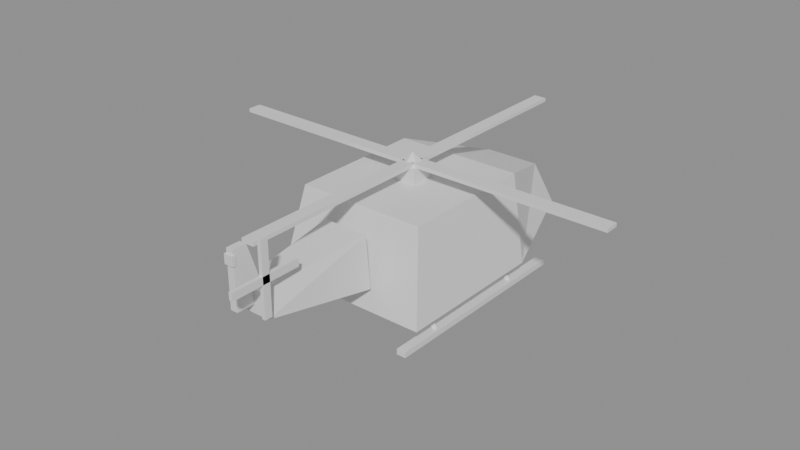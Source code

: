 # Source: helicopter.blend  (saved by Blender 5.2.44; exported with 4.5.12 LTS)
import bpy
from mathutils import Matrix  # noqa: F401  (used for matrix-valued properties, if any)

bpy.ops.wm.read_factory_settings(use_empty=True)
scene = bpy.context.scene
scene.name = 'Scene'

# ---- materials (node trees are filled in below, after node groups)
mat_paint = bpy.data.materials.new('paint')
mat_paint.diffuse_color = (0.75, 0.15, 0.12, 1.0)
mat_glass = bpy.data.materials.new('glass')
mat_glass.diffuse_color = (0.06, 0.08, 0.1, 1.0)
mat_trim = bpy.data.materials.new('trim')
mat_trim.diffuse_color = (0.18, 0.18, 0.2, 1.0)
mat_headlight = bpy.data.materials.new('headlight')
mat_headlight.diffuse_color = (1.0, 0.95, 0.7, 1.0)
mat_taillight = bpy.data.materials.new('taillight')
mat_taillight.diffuse_color = (0.9, 0.08, 0.08, 1.0)
mat_metal = bpy.data.materials.new('metal')
mat_metal.diffuse_color = (0.55, 0.55, 0.6, 1.0)

# ---- material node trees
mat_paint.use_nodes = True; mat_paint.node_tree.nodes.clear()
_N = mat_paint.node_tree.nodes; _L = mat_paint.node_tree.links
n0 = _N.new('ShaderNodeBsdfPrincipled'); n0.name = 'Principled BSDF'; n0.location = (-200, 100)
n0.inputs[10].default_value = 0.005
n1 = _N.new('ShaderNodeOutputMaterial'); n1.name = 'Material Output'; n1.location = (200, 100)
_L.new(n0.outputs[0], n1.inputs[0])
n1.is_active_output = True
mat_glass.use_nodes = True; mat_glass.node_tree.nodes.clear()
_N = mat_glass.node_tree.nodes; _L = mat_glass.node_tree.links
n0 = _N.new('ShaderNodeBsdfPrincipled'); n0.name = 'Principled BSDF'; n0.location = (-200, 100)
n0.inputs[10].default_value = 0.005
n1 = _N.new('ShaderNodeOutputMaterial'); n1.name = 'Material Output'; n1.location = (200, 100)
_L.new(n0.outputs[0], n1.inputs[0])
n1.is_active_output = True
mat_trim.use_nodes = True; mat_trim.node_tree.nodes.clear()
_N = mat_trim.node_tree.nodes; _L = mat_trim.node_tree.links
n0 = _N.new('ShaderNodeBsdfPrincipled'); n0.name = 'Principled BSDF'; n0.location = (-200, 100)
n0.inputs[10].default_value = 0.005
n1 = _N.new('ShaderNodeOutputMaterial'); n1.name = 'Material Output'; n1.location = (200, 100)
_L.new(n0.outputs[0], n1.inputs[0])
n1.is_active_output = True
mat_headlight.use_nodes = True; mat_headlight.node_tree.nodes.clear()
_N = mat_headlight.node_tree.nodes; _L = mat_headlight.node_tree.links
n0 = _N.new('ShaderNodeBsdfPrincipled'); n0.name = 'Principled BSDF'; n0.location = (-200, 100)
n0.inputs[10].default_value = 0.005
n1 = _N.new('ShaderNodeOutputMaterial'); n1.name = 'Material Output'; n1.location = (200, 100)
_L.new(n0.outputs[0], n1.inputs[0])
n1.is_active_output = True
mat_taillight.use_nodes = True; mat_taillight.node_tree.nodes.clear()
_N = mat_taillight.node_tree.nodes; _L = mat_taillight.node_tree.links
n0 = _N.new('ShaderNodeBsdfPrincipled'); n0.name = 'Principled BSDF'; n0.location = (-200, 100)
n0.inputs[10].default_value = 0.005
n1 = _N.new('ShaderNodeOutputMaterial'); n1.name = 'Material Output'; n1.location = (200, 100)
_L.new(n0.outputs[0], n1.inputs[0])
n1.is_active_output = True
mat_metal.use_nodes = True; mat_metal.node_tree.nodes.clear()
_N = mat_metal.node_tree.nodes; _L = mat_metal.node_tree.links
n0 = _N.new('ShaderNodeBsdfPrincipled'); n0.name = 'Principled BSDF'; n0.location = (-200, 100)
n0.inputs[10].default_value = 0.005
n1 = _N.new('ShaderNodeOutputMaterial'); n1.name = 'Material Output'; n1.location = (200, 100)
_L.new(n0.outputs[0], n1.inputs[0])
n1.is_active_output = True

# ---- meshes
me_body = bpy.data.meshes.new('Body')
me_body.from_pydata([(-0.85, -0.8, -0.45), (0.85, -0.8, -0.45), (0.85, 0.9, -0.45), (-0.85, 0.9, -0.45), (-0.7, -0.6, 0.5), (0.7, -0.6, 0.5), (0.7, 0.9, 0.5), (-0.7, 0.9, 0.5), (-0.85, 0.9, -0.45), (0.85, 0.9, -0.45), (0.45, 2.05, -0.3), (-0.45, 2.05, -0.3), (-0.7, 0.9, 0.5), (0.7, 0.9, 0.5), (0.3, 1.9, 0.15), (-0.3, 1.9, 0.15), (-0.2, -2.0, 0.0), (0.2, -2.0, 0.0), (0.3, -0.8, -0.2), (-0.3, -0.8, -0.2), (-0.12, -2.0, 0.25), (0.12, -2.0, 0.25), (0.25, -0.8, 0.35), (-0.25, -0.8, 0.35), (-0.04, -2.2, 0.1), (0.04, -2.2, 0.1), (0.04, -1.85, 0.1), (-0.04, -1.85, 0.1), (-0.04, -2.2, 0.7), (0.04, -2.2, 0.7), (0.04, -2.05, 0.7), (-0.04, -2.05, 0.7), (-0.12, 0.05, 0.5), (0.12, 0.05, 0.5), (0.12, 0.3, 0.5), (-0.12, 0.3, 0.5), (-0.12, 0.05, 0.66), (0.12, 0.05, 0.66), (0.12, 0.3, 0.66), (-0.12, 0.3, 0.66), (0.7, -0.9, -0.7), (0.8, -0.9, -0.7), (0.8, 1.4, -0.7), (0.7, 1.4, -0.7), (0.7, -0.9, -0.64), (0.8, -0.9, -0.64), (0.8, 1.4, -0.64), (0.7, 1.4, -0.64), (0.7751, -0.4, -0.6336), (0.6251, -0.4, -0.4036), (0.75, -0.43, -0.65), (0.6, -0.43, -0.42), (0.7249, -0.4, -0.6664), (0.5749, -0.4, -0.4364), (0.75, -0.37, -0.65), (0.6, -0.37, -0.42), (0.7751, 0.8, -0.6336), (0.6251, 0.8, -0.4036), (0.75, 0.77, -0.65), (0.6, 0.77, -0.42), (0.7249, 0.8, -0.6664), (0.5749, 0.8, -0.4364), (0.75, 0.83, -0.65), (0.6, 0.83, -0.42), (-0.8, -0.9, -0.7), (-0.7, -0.9, -0.7), (-0.7, 1.4, -0.7), (-0.8, 1.4, -0.7), (-0.8, -0.9, -0.64), (-0.7, -0.9, -0.64), (-0.7, 1.4, -0.64), (-0.8, 1.4, -0.64), (-0.7751, -0.4, -0.6336), (-0.6251, -0.4, -0.4036), (-0.75, -0.37, -0.65), (-0.6, -0.37, -0.42), (-0.7249, -0.4, -0.6664), (-0.5749, -0.4, -0.4364), (-0.75, -0.43, -0.65), (-0.6, -0.43, -0.42), (-0.7751, 0.8, -0.6336), (-0.6251, 0.8, -0.4036), (-0.75, 0.83, -0.65), (-0.6, 0.83, -0.42), (-0.7249, 0.8, -0.6664), (-0.5749, 0.8, -0.4364), (-0.75, 0.77, -0.65), (-0.6, 0.77, -0.42), (0.15, 1.9, -0.3), (0.35, 1.9, -0.3), (0.35, 1.95, -0.3), (0.15, 1.95, -0.3), (0.15, 1.9, -0.15), (0.35, 1.9, -0.15), (0.35, 1.95, -0.15), (0.15, 1.95, -0.15), (-0.35, 1.9, -0.3), (-0.15, 1.9, -0.3), (-0.15, 1.95, -0.3), (-0.35, 1.95, -0.3), (-0.35, 1.9, -0.15), (-0.15, 1.9, -0.15), (-0.15, 1.95, -0.15), (-0.35, 1.95, -0.15), (-0.05, -2.22, 0.55), (0.05, -2.22, 0.55), (0.05, -2.18, 0.55), (-0.05, -2.18, 0.55), (-0.05, -2.22, 0.65), (0.05, -2.22, 0.65), (0.05, -2.18, 0.65), (-0.05, -2.18, 0.65)], [], [(0, 3, 2, 1), (4, 5, 6, 7), (0, 1, 5, 4), (1, 2, 6, 5), (2, 3, 7, 6), (3, 0, 4, 7), (8, 11, 10, 9), (12, 13, 14, 15), (8, 9, 13, 12), (9, 10, 14, 13), (10, 11, 15, 14), (11, 8, 12, 15), (16, 19, 18, 17), (20, 21, 22, 23), (16, 17, 21, 20), (17, 18, 22, 21), (18, 19, 23, 22), (19, 16, 20, 23), (24, 27, 26, 25), (28, 29, 30, 31), (24, 25, 29, 28), (25, 26, 30, 29), (26, 27, 31, 30), (27, 24, 28, 31), (32, 35, 34, 33), (36, 37, 38, 39), (32, 33, 37, 36), (33, 34, 38, 37), (34, 35, 39, 38), (35, 32, 36, 39), (40, 43, 42, 41), (44, 45, 46, 47), (40, 41, 45, 44), (41, 42, 46, 45), (42, 43, 47, 46), (43, 40, 44, 47), (48, 49, 51, 50), (50, 51, 53, 52), (51, 49, 55, 53), (52, 53, 55, 54), (54, 55, 49, 48), (48, 50, 52, 54), (56, 57, 59, 58), (58, 59, 61, 60), (59, 57, 63, 61), (60, 61, 63, 62), (62, 63, 57, 56), (56, 58, 60, 62), (64, 67, 66, 65), (68, 69, 70, 71), (64, 65, 69, 68), (65, 66, 70, 69), (66, 67, 71, 70), (67, 64, 68, 71), (72, 73, 75, 74), (74, 75, 77, 76), (75, 73, 79, 77), (76, 77, 79, 78), (78, 79, 73, 72), (72, 74, 76, 78), (80, 81, 83, 82), (82, 83, 85, 84), (83, 81, 87, 85), (84, 85, 87, 86), (86, 87, 81, 80), (80, 82, 84, 86), (88, 91, 90, 89), (92, 93, 94, 95), (88, 89, 93, 92), (89, 90, 94, 93), (90, 91, 95, 94), (91, 88, 92, 95), (96, 99, 98, 97), (100, 101, 102, 103), (96, 97, 101, 100), (97, 98, 102, 101), (98, 99, 103, 102), (99, 96, 100, 103), (104, 107, 106, 105), (108, 109, 110, 111), (104, 105, 109, 108), (105, 106, 110, 109), (106, 107, 111, 110), (107, 104, 108, 111)])
me_body.polygons.foreach_set('material_index', [0, 0, 0, 0, 0, 0, 1, 1, 1, 1, 1, 1, 0, 0, 0, 0, 0, 0, 0, 0, 0, 0, 0, 0, 2, 2, 2, 2, 2, 2, 2, 2, 2, 2, 2, 2, 2, 2, 2, 2, 2, 2, 2, 2, 2, 2, 2, 2, 2, 2, 2, 2, 2, 2, 2, 2, 2, 2, 2, 2, 2, 2, 2, 2, 2, 2, 3, 3, 3, 3, 3, 3, 3, 3, 3, 3, 3, 3, 4, 4, 4, 4, 4, 4])
_uv = me_body.uv_layers.new(name='UVMap')
_uv.uv.foreach_set('vector', [0.0, 0.0, 0.0, 0.0, 0.0, 0.0, 0.0, 0.0, 0.0, 0.0, 0.0, 0.0, 0.0, 0.0, 0.0, 0.0, 0.0, 0.0, 0.0, 0.0, 0.0, 0.0, 0.0, 0.0, 0.0, 0.0, 0.0, 0.0, 0.0, 0.0, 0.0, 0.0, 0.0, 0.0, 0.0, 0.0, 0.0, 0.0, 0.0, 0.0, 0.0, 0.0, 0.0, 0.0, 0.0, 0.0, 0.0, 0.0, 0.0, 0.0, 0.0, 0.0, 0.0, 0.0, 0.0, 0.0, 0.0, 0.0, 0.0, 0.0, 0.0, 0.0, 0.0, 0.0, 0.0, 0.0, 0.0, 0.0, 0.0, 0.0, 0.0, 0.0, 0.0, 0.0, 0.0, 0.0, 0.0, 0.0, 0.0, 0.0, 0.0, 0.0, 0.0, 0.0, 0.0, 0.0, 0.0, 0.0, 0.0, 0.0, 0.0, 0.0, 0.0, 0.0, 0.0, 0.0, 0.0, 0.0, 0.0, 0.0, 0.0, 0.0, 0.0, 0.0, 0.0, 0.0, 0.0, 0.0, 0.0, 0.0, 0.0, 0.0, 0.0, 0.0, 0.0, 0.0, 0.0, 0.0, 0.0, 0.0, 0.0, 0.0, 0.0, 0.0, 0.0, 0.0, 0.0, 0.0, 0.0, 0.0, 0.0, 0.0, 0.0, 0.0, 0.0, 0.0, 0.0, 0.0, 0.0, 0.0, 0.0, 0.0, 0.0, 0.0, 0.0, 0.0, 0.0, 0.0, 0.0, 0.0, 0.0, 0.0, 0.0, 0.0, 0.0, 0.0, 0.0, 0.0, 0.0, 0.0, 0.0, 0.0, 0.0, 0.0, 0.0, 0.0, 0.0, 0.0, 0.0, 0.0, 0.0, 0.0, 0.0, 0.0, 0.0, 0.0, 0.0, 0.0, 0.0, 0.0, 0.0, 0.0, 0.0, 0.0, 0.0, 0.0, 0.0, 0.0, 0.0, 0.0, 0.0, 0.0, 0.0, 0.0, 0.0, 0.0, 0.0, 0.0, 0.0, 0.0, 0.0, 0.0, 0.0, 0.0, 0.0, 0.0, 0.0, 0.0, 0.0, 0.0, 0.0, 0.0, 0.0, 0.0, 0.0, 0.0, 0.0, 0.0, 0.0, 0.0, 0.0, 0.0, 0.0, 0.0, 0.0, 0.0, 0.0, 0.0, 0.0, 0.0, 0.0, 0.0, 0.0, 0.0, 0.0, 0.0, 0.0, 0.0, 0.0, 0.0, 0.0, 0.0, 0.0, 0.0, 0.0, 0.0, 0.0, 0.0, 0.0, 0.0, 0.0, 0.0, 0.0, 0.0, 0.0, 0.0, 0.0, 0.0, 0.0, 0.0, 0.0, 0.0, 0.0, 0.0, 0.0, 0.0, 0.0, 0.0, 0.0, 0.0, 0.0, 0.0, 0.0, 0.0, 0.0, 0.0, 0.0, 0.0, 0.0, 0.0, 0.0, 0.0, 0.0, 0.0, 0.0, 0.0, 0.0, 0.0, 1.0, 0.5, 1.0, 1.0, 0.75, 1.0, 0.75, 0.5, 0.75, 0.5, 0.75, 1.0, 0.5, 1.0, 0.5, 0.5, 0.49, 0.25, 0.25, 0.49, 0.01, 0.25, 0.25, 0.01, 0.5, 0.5, 0.5, 1.0, 0.25, 1.0, 0.25, 0.5, 0.25, 0.5, 0.25, 1.0, 0.0, 1.0, 0.0, 0.5, 0.75, 0.49, 0.99, 0.25, 0.75, 0.01, 0.51, 0.25, 1.0, 0.5, 1.0, 1.0, 0.75, 1.0, 0.75, 0.5, 0.75, 0.5, 0.75, 1.0, 0.5, 1.0, 0.5, 0.5, 0.49, 0.25, 0.25, 0.49, 0.01, 0.25, 0.25, 0.01, 0.5, 0.5, 0.5, 1.0, 0.25, 1.0, 0.25, 0.5, 0.25, 0.5, 0.25, 1.0, 0.0, 1.0, 0.0, 0.5, 0.75, 0.49, 0.99, 0.25, 0.75, 0.01, 0.51, 0.25, 0.0, 0.0, 0.0, 0.0, 0.0, 0.0, 0.0, 0.0, 0.0, 0.0, 0.0, 0.0, 0.0, 0.0, 0.0, 0.0, 0.0, 0.0, 0.0, 0.0, 0.0, 0.0, 0.0, 0.0, 0.0, 0.0, 0.0, 0.0, 0.0, 0.0, 0.0, 0.0, 0.0, 0.0, 0.0, 0.0, 0.0, 0.0, 0.0, 0.0, 0.0, 0.0, 0.0, 0.0, 0.0, 0.0, 0.0, 0.0, 1.0, 0.5, 1.0, 1.0, 0.75, 1.0, 0.75, 0.5, 0.75, 0.5, 0.75, 1.0, 0.5, 1.0, 0.5, 0.5, 0.49, 0.25, 0.25, 0.49, 0.01, 0.25, 0.25, 0.01, 0.5, 0.5, 0.5, 1.0, 0.25, 1.0, 0.25, 0.5, 0.25, 0.5, 0.25, 1.0, 0.0, 1.0, 0.0, 0.5, 0.75, 0.49, 0.99, 0.25, 0.75, 0.01, 0.51, 0.25, 1.0, 0.5, 1.0, 1.0, 0.75, 1.0, 0.75, 0.5, 0.75, 0.5, 0.75, 1.0, 0.5, 1.0, 0.5, 0.5, 0.49, 0.25, 0.25, 0.49, 0.01, 0.25, 0.25, 0.01, 0.5, 0.5, 0.5, 1.0, 0.25, 1.0, 0.25, 0.5, 0.25, 0.5, 0.25, 1.0, 0.0, 1.0, 0.0, 0.5, 0.75, 0.49, 0.99, 0.25, 0.75, 0.01, 0.51, 0.25, 0.0, 0.0, 0.0, 0.0, 0.0, 0.0, 0.0, 0.0, 0.0, 0.0, 0.0, 0.0, 0.0, 0.0, 0.0, 0.0, 0.0, 0.0, 0.0, 0.0, 0.0, 0.0, 0.0, 0.0, 0.0, 0.0, 0.0, 0.0, 0.0, 0.0, 0.0, 0.0, 0.0, 0.0, 0.0, 0.0, 0.0, 0.0, 0.0, 0.0, 0.0, 0.0, 0.0, 0.0, 0.0, 0.0, 0.0, 0.0, 0.0, 0.0, 0.0, 0.0, 0.0, 0.0, 0.0, 0.0, 0.0, 0.0, 0.0, 0.0, 0.0, 0.0, 0.0, 0.0, 0.0, 0.0, 0.0, 0.0, 0.0, 0.0, 0.0, 0.0, 0.0, 0.0, 0.0, 0.0, 0.0, 0.0, 0.0, 0.0, 0.0, 0.0, 0.0, 0.0, 0.0, 0.0, 0.0, 0.0, 0.0, 0.0, 0.0, 0.0, 0.0, 0.0, 0.0, 0.0, 0.0, 0.0, 0.0, 0.0, 0.0, 0.0, 0.0, 0.0, 0.0, 0.0, 0.0, 0.0, 0.0, 0.0, 0.0, 0.0, 0.0, 0.0, 0.0, 0.0, 0.0, 0.0, 0.0, 0.0, 0.0, 0.0, 0.0, 0.0, 0.0, 0.0, 0.0, 0.0, 0.0, 0.0, 0.0, 0.0, 0.0, 0.0, 0.0, 0.0, 0.0, 0.0, 0.0, 0.0, 0.0, 0.0, 0.0, 0.0])
me_body.materials.append(mat_paint)
me_body.materials.append(mat_glass)
me_body.materials.append(mat_trim)
me_body.materials.append(mat_headlight)
me_body.materials.append(mat_taillight)
me_body.update()
me_wheel_tail = bpy.data.meshes.new('Wheel_tail')
me_wheel_tail.from_pydata([(-0.02, -0.38, -0.04), (0.02, -0.38, -0.04), (0.02, 0.38, -0.04), (-0.02, 0.38, -0.04), (-0.02, -0.38, 0.04), (0.02, -0.38, 0.04), (0.02, 0.38, 0.04), (-0.02, 0.38, 0.04), (-0.02, -0.04, -0.38), (0.02, -0.04, -0.38), (0.02, 0.04, -0.38), (-0.02, 0.04, -0.38), (-0.02, -0.04, 0.38), (0.02, -0.04, 0.38), (0.02, 0.04, 0.38), (-0.02, 0.04, 0.38)], [], [(0, 3, 2, 1), (4, 5, 6, 7), (0, 1, 5, 4), (1, 2, 6, 5), (2, 3, 7, 6), (3, 0, 4, 7), (8, 11, 10, 9), (12, 13, 14, 15), (8, 9, 13, 12), (9, 10, 14, 13), (10, 11, 15, 14), (11, 8, 12, 15)])
me_wheel_tail.materials.append(mat_trim)
me_wheel_tail.update()
me_rotor_main = bpy.data.meshes.new('Rotor_main')
me_rotor_main.from_pydata([(-2.2, -0.075, -0.02), (2.2, -0.075, -0.02), (2.2, 0.075, -0.02), (-2.2, 0.075, -0.02), (-2.2, -0.075, 0.02), (2.2, -0.075, 0.02), (2.2, 0.075, 0.02), (-2.2, 0.075, 0.02), (-0.07, -2.175, -0.02), (0.07, -2.175, -0.02), (0.07, 2.225, -0.02), (-0.07, 2.225, -0.02), (-0.07, -2.175, 0.02), (0.07, -2.175, 0.02), (0.07, 2.225, 0.02), (-0.07, 2.225, 0.02), (0.0, 0.14, -0.02), (0.1212, 0.07, -0.02), (0.1212, -0.07, -0.02), (0.0, -0.14, -0.02), (-0.1212, -0.07, -0.02), (-0.1212, 0.07, -0.02), (0.0, 0.0, 0.1)], [], [(0, 3, 2, 1), (4, 5, 6, 7), (0, 1, 5, 4), (1, 2, 6, 5), (2, 3, 7, 6), (3, 0, 4, 7), (8, 11, 10, 9), (12, 13, 14, 15), (8, 9, 13, 12), (9, 10, 14, 13), (10, 11, 15, 14), (11, 8, 12, 15), (16, 22, 17), (17, 22, 18), (18, 22, 19), (19, 22, 20), (16, 17, 18, 19, 20, 21), (20, 22, 21), (21, 22, 16)])
me_rotor_main.polygons.foreach_set('material_index', [0, 0, 0, 0, 0, 0, 0, 0, 0, 0, 0, 0, 1, 1, 1, 1, 1, 1, 1])
_uv = me_rotor_main.uv_layers.new(name='UVMap')
_uv.uv.foreach_set('vector', [0.0, 0.0, 0.0, 0.0, 0.0, 0.0, 0.0, 0.0, 0.0, 0.0, 0.0, 0.0, 0.0, 0.0, 0.0, 0.0, 0.0, 0.0, 0.0, 0.0, 0.0, 0.0, 0.0, 0.0, 0.0, 0.0, 0.0, 0.0, 0.0, 0.0, 0.0, 0.0, 0.0, 0.0, 0.0, 0.0, 0.0, 0.0, 0.0, 0.0, 0.0, 0.0, 0.0, 0.0, 0.0, 0.0, 0.0, 0.0, 0.0, 0.0, 0.0, 0.0, 0.0, 0.0, 0.0, 0.0, 0.0, 0.0, 0.0, 0.0, 0.0, 0.0, 0.0, 0.0, 0.0, 0.0, 0.0, 0.0, 0.0, 0.0, 0.0, 0.0, 0.0, 0.0, 0.0, 0.0, 0.0, 0.0, 0.0, 0.0, 0.0, 0.0, 0.0, 0.0, 0.0, 0.0, 0.0, 0.0, 0.0, 0.0, 0.0, 0.0, 0.0, 0.0, 0.0, 0.0, 0.25, 0.49, 0.25, 0.25, 0.4578, 0.37, 0.4578, 0.37, 0.25, 0.25, 0.4578, 0.13, 0.4578, 0.13, 0.25, 0.25, 0.25, 0.01, 0.25, 0.01, 0.25, 0.25, 0.04215, 0.13, 0.75, 0.49, 0.9578, 0.37, 0.9578, 0.13, 0.75, 0.01, 0.5422, 0.13, 0.5422, 0.37, 0.04215, 0.13, 0.25, 0.25, 0.04215, 0.37, 0.04215, 0.37, 0.25, 0.25, 0.25, 0.49])
me_rotor_main.materials.append(mat_trim)
me_rotor_main.materials.append(mat_metal)
me_rotor_main.update()

# ---- objects
ob_body = bpy.data.objects.new('Body', me_body)
ob_wheel_tail = bpy.data.objects.new('Wheel_tail', me_wheel_tail)
ob_rotor_main = bpy.data.objects.new('Rotor_main', me_rotor_main)

# ---- transforms, parenting, visibility, modifiers, constraints
ob_body.location = (0.0, 0.0, 0.0)
ob_wheel_tail.location = (0.24, -2.05, 0.44)
ob_rotor_main.location = (0.0, 0.175, 0.68)

# ---- collection membership
scene.collection.objects.link(ob_body)
scene.collection.objects.link(ob_wheel_tail)
scene.collection.objects.link(ob_rotor_main)

# ---- scene / render settings (as saved in the file)
scene.frame_start = 1; scene.frame_end = 250; scene.frame_set(1)
scene.render.engine = 'BLENDER_EEVEE_NEXT'
scene.render.bake_bias = 0.0
scene.render.bake_samples = 0
scene.render.compositor_device = 'GPU'
scene.eevee.use_volume_custom_range = False
scene.eevee.fast_gi_thickness_near = 0.1
scene.eevee.fast_gi_thickness_far = 0.0
scene.eevee.ray_tracing_options.screen_trace_thickness = 0.1
bpy.context.view_layer.update()

# ---- added for rendering (the .blend has no active camera and no usable light): camera, sun + grey world if the file has none
cam_auto = bpy.data.cameras.new('AutoCamera')
cam_auto.lens = 50.0
cam_auto.sensor_width = 36.0
cam_auto.clip_end = 1000.0
ob_auto_camera = bpy.data.objects.new('AutoCamera', cam_auto)
scene.collection.objects.link(ob_auto_camera)
ob_auto_camera.location = (6.20655, -7.46286, 5.02524)
ob_auto_camera.rotation_euler = (1.09748, -7.21219e-08, 0.694738)
scene.camera = ob_auto_camera
light_auto_sun = bpy.data.lights.new('AutoSun', 'SUN')
light_auto_sun.energy = 3.0
light_auto_sun.angle = 0.0523599
ob_auto_sun = bpy.data.objects.new('AutoSun', light_auto_sun)
scene.collection.objects.link(ob_auto_sun)
ob_auto_sun.rotation_euler = (0.872665, 0.174533, 0.523599)
if scene.world is None:
    world_auto = bpy.data.worlds.new('AutoWorld')
    world_auto.color = (0.3, 0.3, 0.3)
    scene.world = world_auto
bpy.context.view_layer.update()
